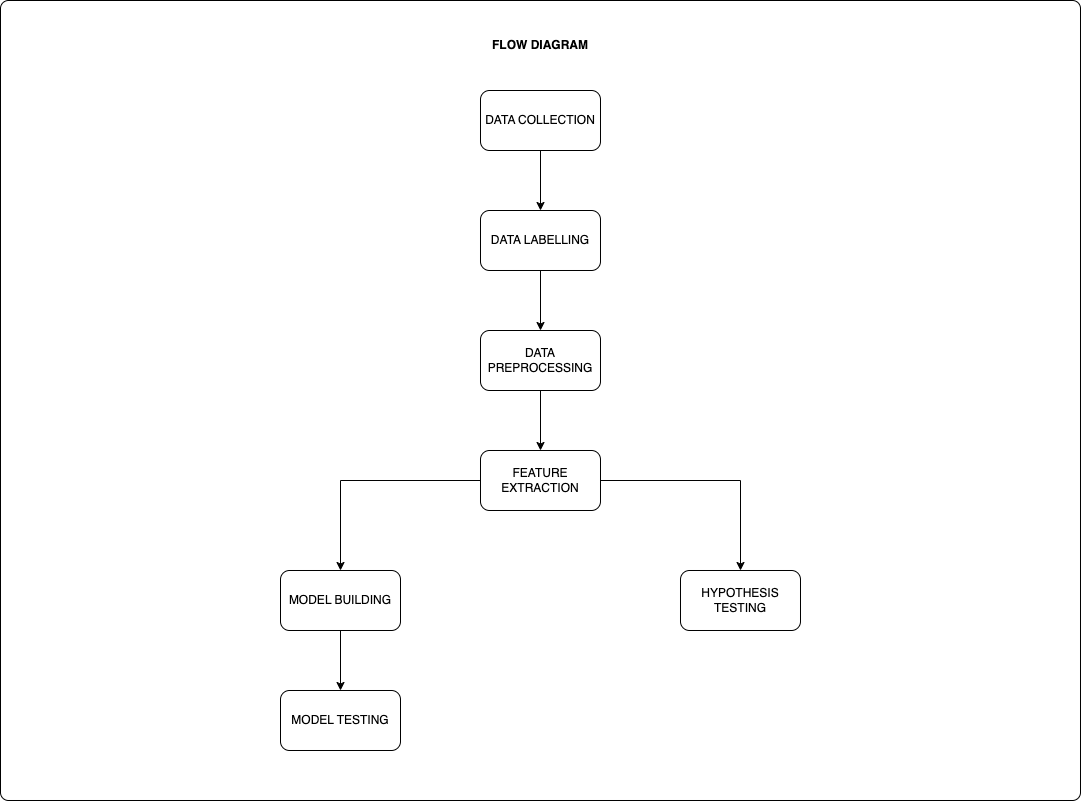

The diagram above was exported from draw.io. Its source (the exported page's mxGraphModel, read from the mxfile embedded in the PNG):
<mxGraphModel dx="2133" dy="894" grid="1" gridSize="10" guides="1" tooltips="1" connect="1" arrows="1" fold="1" page="1" pageScale="1" pageWidth="827" pageHeight="1169" math="0" shadow="0">
  <root>
    <mxCell id="0" />
    <mxCell id="1" parent="0" />
    <mxCell id="MdLuGAKtxtwXtFV6EBEC-14" value="" style="rounded=1;whiteSpace=wrap;html=1;arcSize=1;" vertex="1" parent="1">
      <mxGeometry x="-160" y="40" width="1080" height="800" as="geometry" />
    </mxCell>
    <mxCell id="MdLuGAKtxtwXtFV6EBEC-8" style="edgeStyle=orthogonalEdgeStyle;rounded=0;orthogonalLoop=1;jettySize=auto;html=1;entryX=0.5;entryY=0;entryDx=0;entryDy=0;" edge="1" parent="1" source="MdLuGAKtxtwXtFV6EBEC-1" target="MdLuGAKtxtwXtFV6EBEC-2">
      <mxGeometry relative="1" as="geometry" />
    </mxCell>
    <mxCell id="MdLuGAKtxtwXtFV6EBEC-1" value="DATA COLLECTION" style="rounded=1;whiteSpace=wrap;html=1;" vertex="1" parent="1">
      <mxGeometry x="320" y="130" width="120" height="60" as="geometry" />
    </mxCell>
    <mxCell id="MdLuGAKtxtwXtFV6EBEC-9" style="edgeStyle=orthogonalEdgeStyle;rounded=0;orthogonalLoop=1;jettySize=auto;html=1;entryX=0.5;entryY=0;entryDx=0;entryDy=0;" edge="1" parent="1" source="MdLuGAKtxtwXtFV6EBEC-2" target="MdLuGAKtxtwXtFV6EBEC-3">
      <mxGeometry relative="1" as="geometry" />
    </mxCell>
    <mxCell id="MdLuGAKtxtwXtFV6EBEC-2" value="DATA LABELLING" style="rounded=1;whiteSpace=wrap;html=1;" vertex="1" parent="1">
      <mxGeometry x="320" y="250" width="120" height="60" as="geometry" />
    </mxCell>
    <mxCell id="MdLuGAKtxtwXtFV6EBEC-10" style="edgeStyle=orthogonalEdgeStyle;rounded=0;orthogonalLoop=1;jettySize=auto;html=1;entryX=0.5;entryY=0;entryDx=0;entryDy=0;" edge="1" parent="1" source="MdLuGAKtxtwXtFV6EBEC-3" target="MdLuGAKtxtwXtFV6EBEC-4">
      <mxGeometry relative="1" as="geometry" />
    </mxCell>
    <mxCell id="MdLuGAKtxtwXtFV6EBEC-3" value="DATA PREPROCESSING" style="rounded=1;whiteSpace=wrap;html=1;" vertex="1" parent="1">
      <mxGeometry x="320" y="370" width="120" height="60" as="geometry" />
    </mxCell>
    <mxCell id="MdLuGAKtxtwXtFV6EBEC-11" style="edgeStyle=orthogonalEdgeStyle;rounded=0;orthogonalLoop=1;jettySize=auto;html=1;entryX=0.5;entryY=0;entryDx=0;entryDy=0;" edge="1" parent="1" source="MdLuGAKtxtwXtFV6EBEC-4" target="MdLuGAKtxtwXtFV6EBEC-5">
      <mxGeometry relative="1" as="geometry" />
    </mxCell>
    <mxCell id="MdLuGAKtxtwXtFV6EBEC-12" style="edgeStyle=orthogonalEdgeStyle;rounded=0;orthogonalLoop=1;jettySize=auto;html=1;entryX=0.5;entryY=0;entryDx=0;entryDy=0;" edge="1" parent="1" source="MdLuGAKtxtwXtFV6EBEC-4" target="MdLuGAKtxtwXtFV6EBEC-6">
      <mxGeometry relative="1" as="geometry" />
    </mxCell>
    <mxCell id="MdLuGAKtxtwXtFV6EBEC-4" value="FEATURE EXTRACTION" style="rounded=1;whiteSpace=wrap;html=1;" vertex="1" parent="1">
      <mxGeometry x="320" y="490" width="120" height="60" as="geometry" />
    </mxCell>
    <mxCell id="MdLuGAKtxtwXtFV6EBEC-13" style="edgeStyle=orthogonalEdgeStyle;rounded=0;orthogonalLoop=1;jettySize=auto;html=1;entryX=0.5;entryY=0;entryDx=0;entryDy=0;" edge="1" parent="1" source="MdLuGAKtxtwXtFV6EBEC-5" target="MdLuGAKtxtwXtFV6EBEC-7">
      <mxGeometry relative="1" as="geometry" />
    </mxCell>
    <mxCell id="MdLuGAKtxtwXtFV6EBEC-5" value="MODEL BUILDING" style="rounded=1;whiteSpace=wrap;html=1;" vertex="1" parent="1">
      <mxGeometry x="120" y="610" width="120" height="60" as="geometry" />
    </mxCell>
    <mxCell id="MdLuGAKtxtwXtFV6EBEC-6" value="HYPOTHESIS TESTING" style="rounded=1;whiteSpace=wrap;html=1;" vertex="1" parent="1">
      <mxGeometry x="520" y="610" width="120" height="60" as="geometry" />
    </mxCell>
    <mxCell id="MdLuGAKtxtwXtFV6EBEC-7" value="MODEL TESTING" style="rounded=1;whiteSpace=wrap;html=1;" vertex="1" parent="1">
      <mxGeometry x="120" y="730" width="120" height="60" as="geometry" />
    </mxCell>
    <mxCell id="MdLuGAKtxtwXtFV6EBEC-15" value="FLOW DIAGRAM" style="text;html=1;align=center;verticalAlign=middle;whiteSpace=wrap;rounded=0;fontStyle=1" vertex="1" parent="1">
      <mxGeometry x="330" y="70" width="100" height="30" as="geometry" />
    </mxCell>
  </root>
</mxGraphModel>